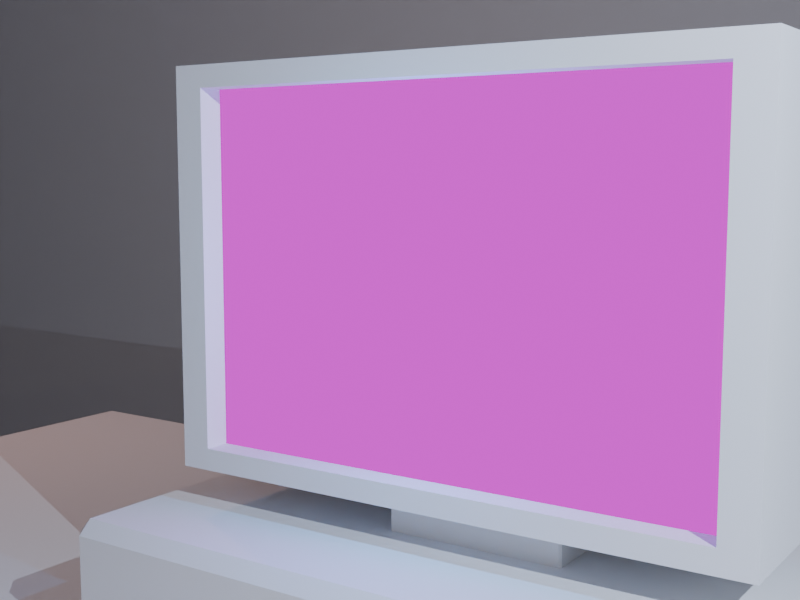# Source: projectScene.blend  (saved by Blender 4.0.36; exported with 4.5.12 LTS)
import bpy
from mathutils import Matrix  # noqa: F401  (used for matrix-valued properties, if any)

bpy.ops.wm.read_factory_settings(use_empty=True)
scene = bpy.context.scene
scene.name = 'Scene'

# ---- collections
col_collection = bpy.data.collections.new('Collection'); scene.collection.children.link(col_collection)

# ---- images (referenced by path relative to the original .blend; pixels are not part of the script)
import os
ASSET_DIR = os.environ.get("B2B_ASSET_DIR", "")  # directory of the original .blend (textures are referenced by path, not embedded)
HERE = os.path.dirname(os.path.abspath(__file__))  # packed textures are extracted next to this script under _unpacked/

def load_image(name, relpath, width, height, colorspace="sRGB"):
    """Load a texture the original file referenced (path relative to the .blend, or extracted next to this script)."""
    p = next((c for c in (os.path.join(HERE, relpath), os.path.join(ASSET_DIR, relpath)) if relpath and os.path.exists(c)), "")
    if p:
        img = bpy.data.images.load(p, check_existing=True)
        img.name = name
    else:  # same state as the original file: an image datablock whose file is absent (Cycles renders it pink)
        img = bpy.data.images.new(name, width, height)
        img.source = "FILE"
        img.filepath = "//" + (relpath or name)
    img.colorspace_settings.name = colorspace
    return img
img_textarea_png = load_image('textArea.png', 'textArea.png', 1024, 1024, 'sRGB')

# ---- materials (node trees are filled in below, after node groups)
mat_screen = bpy.data.materials.new('screen')
mat_screen.use_transparent_shadow = False

# ---- material node trees
mat_screen.use_nodes = True; mat_screen.node_tree.nodes.clear()
_N = mat_screen.node_tree.nodes; _L = mat_screen.node_tree.links
n0 = _N.new('ShaderNodeOutputMaterial'); n0.name = 'Material Output'; n0.location = (300, 300)
n1 = _N.new('ShaderNodeTexImage'); n1.name = 'Image Texture'; n1.location = (-280, 280)
n1.width = 251
n1.image = img_textarea_png
n1.interpolation = 'Closest'
n2 = _N.new('ShaderNodeEmission'); n2.name = 'Emission'; n2.location = (53, 256)
_L.new(n1.outputs[0], n2.inputs[0])
_L.new(n2.outputs[0], n0.inputs[0])
n0.is_active_output = True

# ---- world
world_world = bpy.data.worlds.new('World'); scene.world = world_world
world_world.use_nodes = True; world_world.node_tree.nodes.clear()
_N = world_world.node_tree.nodes; _L = world_world.node_tree.links
n0 = _N.new('ShaderNodeOutputWorld'); n0.name = 'World Output'; n0.location = (300, 300)
n1 = _N.new('ShaderNodeBackground'); n1.name = 'Background'; n1.location = (10, 300)
n1.inputs[0].default_value = (0.05088, 0.05088, 0.05088, 1.0)
_L.new(n1.outputs[0], n0.inputs[0])
n0.is_active_output = True
world_world.color = (0.05088, 0.05088, 0.05088)
world_world.use_sun_shadow = False
world_world.sun_shadow_jitter_overblur = 0.0

# ---- cameras
cam_camera = bpy.data.cameras.new('Camera')
cam_camera.clip_end = 100.0
cam_camera.ortho_scale = 7.314

# ---- lights
light_point = bpy.data.lights.new('Point', 'POINT')
light_point.color = (0.6712, 0.7761, 1.0)
light_point.transmission_factor = 0.0
light_point.use_soft_falloff = False
light_point.energy = 51.6
light_point.shadow_maximum_resolution = 0.006
light_point.use_absolute_resolution = True
light_point_001 = bpy.data.lights.new('Point.001', 'POINT')
light_point_001.color = (1.0, 0.56, 0.4592)
light_point_001.transmission_factor = 0.0
light_point_001.use_soft_falloff = False
light_point_001.energy = 8.4
light_point_001.shadow_maximum_resolution = 0.006
light_point_001.use_absolute_resolution = True
light_point_002 = bpy.data.lights.new('Point.002', 'POINT')
light_point_002.color = (1.0, 0.8362, 0.5357)
light_point_002.transmission_factor = 0.0
light_point_002.use_soft_falloff = False
light_point_002.energy = 5.6
light_point_002.shadow_maximum_resolution = 0.006
light_point_002.use_absolute_resolution = True
light_point_003 = bpy.data.lights.new('Point.003', 'POINT')
light_point_003.color = (0.02217, 0.08437, 0.2051)
light_point_003.transmission_factor = 0.0
light_point_003.use_soft_falloff = False
light_point_003.shadow_maximum_resolution = 0.006
light_point_003.use_absolute_resolution = True

# ---- meshes
me_cube_001 = bpy.data.meshes.new('Cube.001')
me_cube_001.from_pydata([(-1.0, -1.0, -1.0), (-1.0, -1.0, 1.0), (-1.0, 1.0, -1.0), (-1.0, 1.0, 1.0), (1.0, -1.0, -1.0), (1.0, -1.0, 1.0), (1.0, 1.0, -1.0), (1.0, 1.0, 1.0)], [], [(0, 1, 3, 2), (2, 3, 7, 6), (6, 7, 5, 4), (4, 5, 1, 0), (2, 6, 4, 0), (7, 3, 1, 5)])
_uv = me_cube_001.uv_layers.new(name='UVMap')
_uv.uv.foreach_set('vector', [0.375, 0.0, 0.625, 0.0, 0.625, 0.25, 0.375, 0.25, 0.375, 0.25, 0.625, 0.25, 0.625, 0.5, 0.375, 0.5, 0.375, 0.5, 0.625, 0.5, 0.625, 0.75, 0.375, 0.75, 0.375, 0.75, 0.625, 0.75, 0.625, 1.0, 0.375, 1.0, 0.125, 0.5, 0.375, 0.5, 0.375, 0.75, 0.125, 0.75, 0.625, 0.5, 0.875, 0.5, 0.875, 0.75, 0.625, 0.75])
me_cube_001.update()
me_cube_002 = bpy.data.meshes.new('Cube.002')
me_cube_002.from_pydata([(-1.0, -1.0, -1.0), (-1.0, -1.0, 1.0), (-1.0, 1.0, -1.0), (-1.0, 1.0, 1.0), (1.0, -1.0, -1.0), (1.0, -1.0, 1.0), (1.0, 1.0, -1.0), (1.0, 1.0, 1.0)], [], [(0, 1, 3, 2), (2, 3, 7, 6), (6, 7, 5, 4), (4, 5, 1, 0), (2, 6, 4, 0), (7, 3, 1, 5)])
_uv = me_cube_002.uv_layers.new(name='UVMap')
_uv.uv.foreach_set('vector', [0.375, 0.0, 0.625, 0.0, 0.625, 0.25, 0.375, 0.25, 0.375, 0.25, 0.625, 0.25, 0.625, 0.5, 0.375, 0.5, 0.375, 0.5, 0.625, 0.5, 0.625, 0.75, 0.375, 0.75, 0.375, 0.75, 0.625, 0.75, 0.625, 1.0, 0.375, 1.0, 0.125, 0.5, 0.375, 0.5, 0.375, 0.75, 0.125, 0.75, 0.625, 0.5, 0.875, 0.5, 0.875, 0.75, 0.625, 0.75])
me_cube_002.update()
me_cube_003 = bpy.data.meshes.new('Cube.003')
me_cube_003.from_pydata([(-0.3435, -0.1848, -0.06674), (-0.3435, -0.1848, 0.06674), (-0.3435, 0.1848, -0.06674), (-0.3435, 0.1848, 0.06674), (0.3435, -0.1848, -0.06674), (0.3435, -0.1848, 0.06674), (0.3435, 0.1848, -0.06674), (0.3435, 0.1848, 0.06674)], [], [(0, 1, 3, 2), (2, 3, 7, 6), (6, 7, 5, 4), (4, 5, 1, 0), (2, 6, 4, 0), (7, 3, 1, 5)])
_uv = me_cube_003.uv_layers.new(name='UVMap')
_uv.uv.foreach_set('vector', [0.375, 0.0, 0.625, 0.0, 0.625, 0.25, 0.375, 0.25, 0.375, 0.25, 0.625, 0.25, 0.625, 0.5, 0.375, 0.5, 0.375, 0.5, 0.625, 0.5, 0.625, 0.75, 0.375, 0.75, 0.375, 0.75, 0.625, 0.75, 0.625, 1.0, 0.375, 1.0, 0.125, 0.5, 0.375, 0.5, 0.375, 0.75, 0.125, 0.75, 0.625, 0.5, 0.875, 0.5, 0.875, 0.75, 0.625, 0.75])
me_cube_003.update()
me_cube_004 = bpy.data.meshes.new('Cube.004')
me_cube_004.from_pydata([(-0.2414, -0.09133, -0.1661), (-0.2414, -0.09133, 0.1661), (-0.2714, 0.09133, -0.1867), (-0.2714, 0.09133, 0.1867), (0.2414, -0.09133, -0.1661), (0.2414, -0.09133, 0.1661), (0.2714, 0.09133, -0.1867), (0.2714, 0.09133, 0.1867), (-0.2714, -0.09133, -0.1867), (-0.2714, -0.09133, 0.1867), (0.2714, -0.09133, 0.1867), (0.2714, -0.09133, -0.1867), (-0.2414, -0.0664, -0.1661), (-0.2414, -0.0664, 0.1661), (0.2414, -0.0664, 0.1661), (0.2414, -0.0664, -0.1661)], [], [(8, 9, 3, 2), (2, 3, 7, 6), (6, 7, 10, 11), (5, 1, 13, 14), (2, 6, 11, 8), (7, 3, 9, 10), (0, 1, 9, 8), (5, 4, 11, 10), (4, 0, 8, 11), (1, 5, 10, 9), (4, 5, 14, 15), (0, 4, 15, 12), (1, 0, 12, 13)])
_uv = me_cube_004.uv_layers.new(name='UVMap')
_uv.uv.foreach_set('vector', [0.375, 0.0, 0.625, 0.0, 0.625, 0.25, 0.375, 0.25, 0.375, 0.25, 0.625, 0.25, 0.625, 0.5, 0.375, 0.5, 0.375, 0.5, 0.625, 0.5, 0.625, 0.75, 0.375, 0.75, 0.6112, 0.7638, 0.6112, 0.9862, 0.6112, 0.9862, 0.6112, 0.7638, 0.125, 0.5, 0.375, 0.5, 0.375, 0.75, 0.125, 0.75, 0.625, 0.5, 0.875, 0.5, 0.875, 0.75, 0.625, 0.75, 0.3888, 0.9862, 0.6112, 0.9862, 0.625, 1.0, 0.375, 1.0, 0.6112, 0.7638, 0.3888, 0.7638, 0.375, 0.75, 0.625, 0.75, 0.3888, 0.7638, 0.3888, 0.9862, 0.375, 1.0, 0.375, 0.75, 0.6112, 0.9862, 0.6112, 0.7638, 0.625, 0.75, 0.625, 1.0, 0.3888, 0.7638, 0.6112, 0.7638, 0.6112, 0.7638, 0.3888, 0.7638, 0.3888, 0.9862, 0.3888, 0.7638, 0.3888, 0.7638, 0.3888, 0.9862, 0.6112, 0.9862, 0.3888, 0.9862, 0.3888, 0.9862, 0.6112, 0.9862])
me_cube_004.update()
me_cube_005 = bpy.data.meshes.new('Cube.005')
me_cube_005.from_pydata([(-0.2414, -0.0664, -0.2414), (-0.2414, -0.0664, 0.2414), (0.2414, -0.0664, 0.2414), (0.2414, -0.0664, -0.2414)], [], [(3, 2, 1, 0)])
_uv = me_cube_005.uv_layers.new(name='UVMap')
_uv.uv.foreach_set('vector', [1.0, 0.0, 1.0, 1.0, 0.0, 1.0, 0.0, 0.0])
me_cube_005.materials.append(mat_screen)
me_cube_005.update()
me_cube_006 = bpy.data.meshes.new('Cube.006')
me_cube_006.from_pydata([(-0.08352, -0.04493, -0.05532), (-0.08352, -0.04493, 0.05532), (-0.08352, 0.04493, -0.05532), (-0.08352, 0.04493, 0.05532), (0.08352, -0.04493, -0.05532), (0.08352, -0.04493, 0.05532), (0.08352, 0.04493, -0.05532), (0.08352, 0.04493, 0.05532)], [], [(0, 1, 3, 2), (2, 3, 7, 6), (6, 7, 5, 4), (4, 5, 1, 0), (2, 6, 4, 0), (7, 3, 1, 5)])
_uv = me_cube_006.uv_layers.new(name='UVMap')
_uv.uv.foreach_set('vector', [0.375, 0.0, 0.625, 0.0, 0.625, 0.25, 0.375, 0.25, 0.375, 0.25, 0.625, 0.25, 0.625, 0.5, 0.375, 0.5, 0.375, 0.5, 0.625, 0.5, 0.625, 0.75, 0.375, 0.75, 0.375, 0.75, 0.625, 0.75, 0.625, 1.0, 0.375, 1.0, 0.125, 0.5, 0.375, 0.5, 0.375, 0.75, 0.125, 0.75, 0.625, 0.5, 0.875, 0.5, 0.875, 0.75, 0.625, 0.75])
me_cube_006.update()

# ---- objects
ob_camera = bpy.data.objects.new('Camera', cam_camera)
ob_cube = bpy.data.objects.new('Cube', me_cube_001)
ob_cube_001 = bpy.data.objects.new('Cube.001', me_cube_002)
ob_cube_002 = bpy.data.objects.new('Cube.002', me_cube_003)
ob_point = bpy.data.objects.new('Point', light_point)
ob_point_001 = bpy.data.objects.new('Point.001', light_point_001)
ob_point_002 = bpy.data.objects.new('Point.002', light_point_002)
ob_cube_003 = bpy.data.objects.new('Cube.003', me_cube_004)
ob_cube_004 = bpy.data.objects.new('Cube.004', me_cube_005)
ob_cube_005 = bpy.data.objects.new('Cube.005', me_cube_006)
ob_point_003 = bpy.data.objects.new('Point.003', light_point_003)

# ---- transforms, parenting, visibility, modifiers, constraints
ob_camera.location = (0.5714, -0.8273, 1.006)
ob_camera.rotation_euler = (1.452, -4.733e-06, 0.6003)
ob_camera.lock_rotations_4d = False
ob_camera.empty_display_type = 'ARROWS'
ob_camera.color = (0.0, 0.0, 0.0, 0.0)
ob_camera.display_type = 'WIRE'
ob_camera.lineart.crease_threshold = 0.0
ob_cube.location = (0.0, 0.0, 0.0)
ob_cube.scale = (1.028, 0.5531, 0.5531)
ob_cube_001.location = (0.0, 0.0, 0.0)
ob_cube_001.scale = (6.988, 2.428, 3.634)
ob_cube_002.location = (0.1084, 0.0, 0.6193)
_m = ob_cube_002.modifiers.new('Bevel', 'BEVEL')
_m.width = 0.013
_m.width_pct = 0.013
ob_point.location = (0.8748, -0.5517, 1.329)
ob_point_001.location = (-1.054, 0.3181, 1.459)
ob_point_002.location = (0.7907, -1.541, 0.9459)
ob_cube_003.location = (0.09114, 0.0, 0.9109)
ob_cube_004.location = (0.09114, 0.0, 0.9109)
ob_cube_004.scale = (1.0, 1.0, 0.688)
ob_cube_005.location = (0.1084, 0.0, 0.6905)
_m = ob_cube_005.modifiers.new('Bevel', 'BEVEL')
_m.width = 0.002
_m.width_pct = 0.002
ob_point_003.location = (0.08534, -0.1258, 0.92)

# ---- collection membership
col_collection.objects.link(ob_camera)
col_collection.objects.link(ob_cube)
col_collection.objects.link(ob_cube_001)
col_collection.objects.link(ob_cube_002)
col_collection.objects.link(ob_point)
col_collection.objects.link(ob_point_001)
col_collection.objects.link(ob_point_002)
col_collection.objects.link(ob_cube_003)
col_collection.objects.link(ob_cube_004)
col_collection.objects.link(ob_cube_005)
col_collection.objects.link(ob_point_003)

# ---- scene / render settings (as saved in the file)
scene.camera = ob_camera
scene.frame_start = 1; scene.frame_end = 250; scene.frame_set(1)
scene.render.engine = 'BLENDER_EEVEE_NEXT'
scene.render.resolution_x = 640
scene.render.resolution_y = 480
scene.cycles.sampling_pattern = 'TABULATED_SOBOL'
scene.eevee.taa_render_samples = 16
scene.eevee.use_taa_reprojection = False
bpy.context.view_layer.update()
